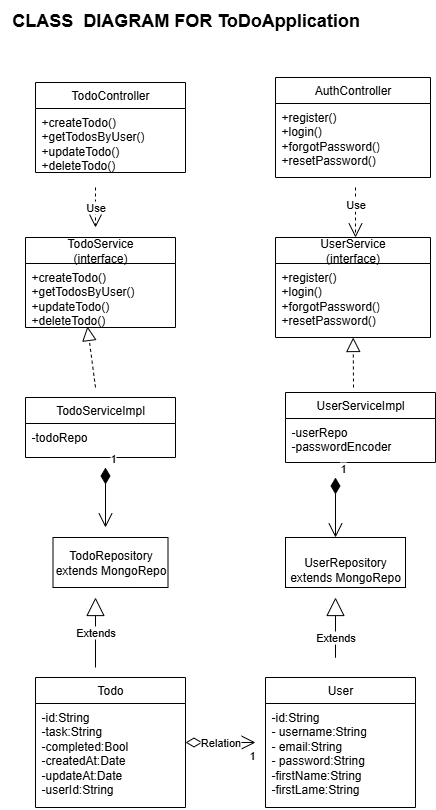

The diagram above was exported from draw.io. Its source (the exported page's mxGraphModel, read from the mxfile embedded in the PNG):
<mxGraphModel dx="1103" dy="1616" grid="1" gridSize="10" guides="1" tooltips="1" connect="1" arrows="1" fold="1" page="1" pageScale="1" pageWidth="850" pageHeight="1100" math="0" shadow="0">
  <root>
    <mxCell id="0" />
    <mxCell id="1" parent="0" />
    <mxCell id="tatFNy3Gi7NZQW7kJEHX-6" value="Todo" style="swimlane;fontStyle=0;childLayout=stackLayout;horizontal=1;startSize=26;fillColor=none;horizontalStack=0;resizeParent=1;resizeParentMax=0;resizeLast=0;collapsible=1;marginBottom=0;whiteSpace=wrap;html=1;" vertex="1" parent="1">
      <mxGeometry x="240" y="50" width="150" height="130" as="geometry" />
    </mxCell>
    <mxCell id="tatFNy3Gi7NZQW7kJEHX-47" value="Relation" style="endArrow=open;html=1;endSize=12;startArrow=diamondThin;startSize=14;startFill=0;edgeStyle=orthogonalEdgeStyle;rounded=0;" edge="1" parent="tatFNy3Gi7NZQW7kJEHX-6" source="tatFNy3Gi7NZQW7kJEHX-7">
      <mxGeometry relative="1" as="geometry">
        <mxPoint x="110" y="64.5" as="sourcePoint" />
        <mxPoint x="220" y="65" as="targetPoint" />
        <Array as="points">
          <mxPoint x="220" y="64.5" />
          <mxPoint x="220" y="64.5" />
        </Array>
      </mxGeometry>
    </mxCell>
    <mxCell id="tatFNy3Gi7NZQW7kJEHX-49" value="1" style="edgeLabel;resizable=0;html=1;align=right;verticalAlign=top;" connectable="0" vertex="1" parent="tatFNy3Gi7NZQW7kJEHX-47">
      <mxGeometry x="1" relative="1" as="geometry" />
    </mxCell>
    <mxCell id="tatFNy3Gi7NZQW7kJEHX-7" value="-id:String&lt;div&gt;-task:String&lt;/div&gt;&lt;div&gt;-completed:Bool&lt;div&gt;-createdAt:Date&lt;/div&gt;&lt;div&gt;-updateAt:Date&lt;/div&gt;&lt;div&gt;-userId:String&lt;/div&gt;&lt;/div&gt;" style="text;strokeColor=none;fillColor=none;align=left;verticalAlign=top;spacingLeft=4;spacingRight=4;overflow=hidden;rotatable=0;points=[[0,0.5],[1,0.5]];portConstraint=eastwest;whiteSpace=wrap;html=1;" vertex="1" parent="tatFNy3Gi7NZQW7kJEHX-6">
      <mxGeometry y="26" width="150" height="104" as="geometry" />
    </mxCell>
    <mxCell id="tatFNy3Gi7NZQW7kJEHX-10" value="User" style="swimlane;fontStyle=0;childLayout=stackLayout;horizontal=1;startSize=26;fillColor=none;horizontalStack=0;resizeParent=1;resizeParentMax=0;resizeLast=0;collapsible=1;marginBottom=0;whiteSpace=wrap;html=1;" vertex="1" parent="1">
      <mxGeometry x="470" y="50" width="150" height="130" as="geometry" />
    </mxCell>
    <mxCell id="tatFNy3Gi7NZQW7kJEHX-11" value="-id:String&lt;div&gt;- username:String&lt;/div&gt;&lt;div&gt;- email:String&amp;nbsp;&lt;br style=&quot;padding: 0px; margin: 0px;&quot;&gt;&lt;/div&gt;&lt;div&gt;- password:String&lt;br style=&quot;padding: 0px; margin: 0px;&quot;&gt;&lt;/div&gt;&lt;div&gt;-firstName:String&lt;/div&gt;&lt;div&gt;-firstLame:String&lt;/div&gt;" style="text;strokeColor=none;fillColor=none;align=left;verticalAlign=top;spacingLeft=4;spacingRight=4;overflow=hidden;rotatable=0;points=[[0,0.5],[1,0.5]];portConstraint=eastwest;whiteSpace=wrap;html=1;" vertex="1" parent="tatFNy3Gi7NZQW7kJEHX-10">
      <mxGeometry y="26" width="150" height="104" as="geometry" />
    </mxCell>
    <mxCell id="tatFNy3Gi7NZQW7kJEHX-15" value="TodoServiceImpl" style="swimlane;fontStyle=0;childLayout=stackLayout;horizontal=1;startSize=26;fillColor=none;horizontalStack=0;resizeParent=1;resizeParentMax=0;resizeLast=0;collapsible=1;marginBottom=0;whiteSpace=wrap;html=1;" vertex="1" parent="1">
      <mxGeometry x="230" y="-230" width="150" height="60" as="geometry" />
    </mxCell>
    <mxCell id="tatFNy3Gi7NZQW7kJEHX-16" value="-todoRepo" style="text;strokeColor=none;fillColor=none;align=left;verticalAlign=top;spacingLeft=4;spacingRight=4;overflow=hidden;rotatable=0;points=[[0,0.5],[1,0.5]];portConstraint=eastwest;whiteSpace=wrap;html=1;" vertex="1" parent="tatFNy3Gi7NZQW7kJEHX-15">
      <mxGeometry y="26" width="150" height="34" as="geometry" />
    </mxCell>
    <mxCell id="tatFNy3Gi7NZQW7kJEHX-18" value="UserServiceImpl" style="swimlane;fontStyle=0;childLayout=stackLayout;horizontal=1;startSize=26;fillColor=none;horizontalStack=0;resizeParent=1;resizeParentMax=0;resizeLast=0;collapsible=1;marginBottom=0;whiteSpace=wrap;html=1;" vertex="1" parent="1">
      <mxGeometry x="490" y="-235" width="150" height="70" as="geometry" />
    </mxCell>
    <mxCell id="tatFNy3Gi7NZQW7kJEHX-19" value="-userRepo&lt;div&gt;-passwordEncoder&lt;/div&gt;" style="text;strokeColor=none;fillColor=none;align=left;verticalAlign=top;spacingLeft=4;spacingRight=4;overflow=hidden;rotatable=0;points=[[0,0.5],[1,0.5]];portConstraint=eastwest;whiteSpace=wrap;html=1;" vertex="1" parent="tatFNy3Gi7NZQW7kJEHX-18">
      <mxGeometry y="26" width="150" height="44" as="geometry" />
    </mxCell>
    <mxCell id="tatFNy3Gi7NZQW7kJEHX-21" value="TodoRepository extends MongoRepo" style="whiteSpace=wrap;html=1;fillColor=none;fontStyle=0;startSize=26;horizontal=1;" vertex="1" parent="1">
      <mxGeometry x="257.5" y="-90" width="115" height="50" as="geometry" />
    </mxCell>
    <mxCell id="tatFNy3Gi7NZQW7kJEHX-23" value="&lt;div style=&quot;text-align: left;&quot;&gt;&lt;br&gt;&lt;/div&gt;UserRepository extends MongoRepo" style="whiteSpace=wrap;html=1;fillColor=none;fontStyle=0;startSize=26;horizontal=1;" vertex="1" parent="1">
      <mxGeometry x="490" y="-90" width="120" height="50" as="geometry" />
    </mxCell>
    <mxCell id="tatFNy3Gi7NZQW7kJEHX-28" value="TodoService&lt;div&gt;(interface)&lt;/div&gt;" style="swimlane;fontStyle=0;childLayout=stackLayout;horizontal=1;startSize=26;fillColor=none;horizontalStack=0;resizeParent=1;resizeParentMax=0;resizeLast=0;collapsible=1;marginBottom=0;whiteSpace=wrap;html=1;" vertex="1" parent="1">
      <mxGeometry x="230" y="-390" width="150" height="90" as="geometry" />
    </mxCell>
    <mxCell id="tatFNy3Gi7NZQW7kJEHX-29" value="+createTodo()&lt;div&gt;+getTodosByUser()&lt;/div&gt;&lt;div&gt;+updateTodo()&lt;/div&gt;&lt;div&gt;+deleteTodo()&lt;/div&gt;" style="text;strokeColor=none;fillColor=none;align=left;verticalAlign=top;spacingLeft=4;spacingRight=4;overflow=hidden;rotatable=0;points=[[0,0.5],[1,0.5]];portConstraint=eastwest;whiteSpace=wrap;html=1;" vertex="1" parent="tatFNy3Gi7NZQW7kJEHX-28">
      <mxGeometry y="26" width="150" height="64" as="geometry" />
    </mxCell>
    <mxCell id="tatFNy3Gi7NZQW7kJEHX-31" value="UserService&lt;div&gt;(interface)&lt;/div&gt;" style="swimlane;fontStyle=0;childLayout=stackLayout;horizontal=1;startSize=26;fillColor=none;horizontalStack=0;resizeParent=1;resizeParentMax=0;resizeLast=0;collapsible=1;marginBottom=0;whiteSpace=wrap;html=1;" vertex="1" parent="1">
      <mxGeometry x="480" y="-390" width="155" height="100" as="geometry" />
    </mxCell>
    <mxCell id="tatFNy3Gi7NZQW7kJEHX-32" value="+register()&lt;div&gt;+login()&lt;/div&gt;&lt;div&gt;+forgotPassword()&lt;/div&gt;&lt;div&gt;+resetPassword()&lt;/div&gt;" style="text;strokeColor=none;fillColor=none;align=left;verticalAlign=top;spacingLeft=4;spacingRight=4;overflow=hidden;rotatable=0;points=[[0,0.5],[1,0.5]];portConstraint=eastwest;whiteSpace=wrap;html=1;" vertex="1" parent="tatFNy3Gi7NZQW7kJEHX-31">
      <mxGeometry y="26" width="155" height="74" as="geometry" />
    </mxCell>
    <mxCell id="tatFNy3Gi7NZQW7kJEHX-34" value="TodoController" style="swimlane;fontStyle=0;childLayout=stackLayout;horizontal=1;startSize=26;fillColor=none;horizontalStack=0;resizeParent=1;resizeParentMax=0;resizeLast=0;collapsible=1;marginBottom=0;whiteSpace=wrap;html=1;" vertex="1" parent="1">
      <mxGeometry x="240" y="-545" width="150" height="90" as="geometry" />
    </mxCell>
    <mxCell id="tatFNy3Gi7NZQW7kJEHX-35" value="+createTodo()&lt;div&gt;+getTodosByUser()&lt;/div&gt;&lt;div&gt;+updateTodo()&lt;/div&gt;&lt;div&gt;+deleteTodo()&lt;/div&gt;" style="text;strokeColor=none;fillColor=none;align=left;verticalAlign=top;spacingLeft=4;spacingRight=4;overflow=hidden;rotatable=0;points=[[0,0.5],[1,0.5]];portConstraint=eastwest;whiteSpace=wrap;html=1;" vertex="1" parent="tatFNy3Gi7NZQW7kJEHX-34">
      <mxGeometry y="26" width="150" height="64" as="geometry" />
    </mxCell>
    <mxCell id="tatFNy3Gi7NZQW7kJEHX-37" value="AuthController" style="swimlane;fontStyle=0;childLayout=stackLayout;horizontal=1;startSize=26;fillColor=none;horizontalStack=0;resizeParent=1;resizeParentMax=0;resizeLast=0;collapsible=1;marginBottom=0;whiteSpace=wrap;html=1;" vertex="1" parent="1">
      <mxGeometry x="480" y="-550" width="155" height="100" as="geometry" />
    </mxCell>
    <mxCell id="tatFNy3Gi7NZQW7kJEHX-38" value="+register()&lt;div&gt;+login()&lt;/div&gt;&lt;div&gt;+forgotPassword()&lt;/div&gt;&lt;div&gt;+resetPassword()&lt;/div&gt;" style="text;strokeColor=none;fillColor=none;align=left;verticalAlign=top;spacingLeft=4;spacingRight=4;overflow=hidden;rotatable=0;points=[[0,0.5],[1,0.5]];portConstraint=eastwest;whiteSpace=wrap;html=1;" vertex="1" parent="tatFNy3Gi7NZQW7kJEHX-37">
      <mxGeometry y="26" width="155" height="74" as="geometry" />
    </mxCell>
    <mxCell id="tatFNy3Gi7NZQW7kJEHX-40" value="Extends" style="endArrow=block;endSize=16;endFill=0;html=1;rounded=0;" edge="1" parent="1">
      <mxGeometry width="160" relative="1" as="geometry">
        <mxPoint x="300" y="40" as="sourcePoint" />
        <mxPoint x="300" y="-30" as="targetPoint" />
        <Array as="points">
          <mxPoint x="300" y="-10" />
          <mxPoint x="300" y="20" />
          <mxPoint x="300" />
        </Array>
      </mxGeometry>
    </mxCell>
    <mxCell id="tatFNy3Gi7NZQW7kJEHX-41" value="Extends" style="endArrow=block;endSize=16;endFill=0;html=1;rounded=0;" edge="1" parent="1">
      <mxGeometry width="160" relative="1" as="geometry">
        <mxPoint x="540" y="10" as="sourcePoint" />
        <mxPoint x="540" y="-30" as="targetPoint" />
        <Array as="points">
          <mxPoint x="540" y="20" />
          <mxPoint x="540" y="30" />
        </Array>
      </mxGeometry>
    </mxCell>
    <mxCell id="tatFNy3Gi7NZQW7kJEHX-42" value="Use" style="endArrow=open;endSize=12;dashed=1;html=1;rounded=0;" edge="1" parent="1">
      <mxGeometry x="-0.3333" width="160" relative="1" as="geometry">
        <mxPoint x="560" y="-440" as="sourcePoint" />
        <mxPoint x="560" y="-390" as="targetPoint" />
        <mxPoint as="offset" />
      </mxGeometry>
    </mxCell>
    <mxCell id="tatFNy3Gi7NZQW7kJEHX-44" value="Use" style="endArrow=open;endSize=12;dashed=1;html=1;rounded=0;" edge="1" parent="1">
      <mxGeometry width="160" relative="1" as="geometry">
        <mxPoint x="300" y="-440" as="sourcePoint" />
        <mxPoint x="300" y="-400" as="targetPoint" />
      </mxGeometry>
    </mxCell>
    <mxCell id="tatFNy3Gi7NZQW7kJEHX-45" value="" style="endArrow=block;dashed=1;endFill=0;endSize=12;html=1;rounded=0;" edge="1" parent="1" target="tatFNy3Gi7NZQW7kJEHX-32">
      <mxGeometry width="160" relative="1" as="geometry">
        <mxPoint x="558" y="-240" as="sourcePoint" />
        <mxPoint x="750" y="-210" as="targetPoint" />
      </mxGeometry>
    </mxCell>
    <mxCell id="tatFNy3Gi7NZQW7kJEHX-46" value="" style="endArrow=block;dashed=1;endFill=0;endSize=12;html=1;rounded=0;entryX=0.413;entryY=0.984;entryDx=0;entryDy=0;entryPerimeter=0;" edge="1" parent="1" target="tatFNy3Gi7NZQW7kJEHX-29">
      <mxGeometry width="160" relative="1" as="geometry">
        <mxPoint x="300" y="-240" as="sourcePoint" />
        <mxPoint x="310" y="-220" as="targetPoint" />
      </mxGeometry>
    </mxCell>
    <mxCell id="tatFNy3Gi7NZQW7kJEHX-55" value="&lt;font style=&quot;font-size: 18px;&quot;&gt;&lt;b&gt;CLASS&amp;nbsp; DIAGRAM FOR ToDoApplication&lt;/b&gt;&lt;/font&gt;" style="text;html=1;align=center;verticalAlign=middle;resizable=0;points=[];autosize=1;strokeColor=none;fillColor=none;" vertex="1" parent="1">
      <mxGeometry x="205" y="-627" width="370" height="40" as="geometry" />
    </mxCell>
    <mxCell id="tatFNy3Gi7NZQW7kJEHX-56" value="1" style="endArrow=open;html=1;endSize=12;startArrow=diamondThin;startSize=14;startFill=1;edgeStyle=orthogonalEdgeStyle;align=left;verticalAlign=bottom;rounded=0;" edge="1" parent="1">
      <mxGeometry x="-1" y="3" relative="1" as="geometry">
        <mxPoint x="310" y="-160" as="sourcePoint" />
        <mxPoint x="310" y="-100" as="targetPoint" />
      </mxGeometry>
    </mxCell>
    <mxCell id="tatFNy3Gi7NZQW7kJEHX-59" value="1" style="endArrow=open;html=1;endSize=12;startArrow=diamondThin;startSize=14;startFill=1;edgeStyle=orthogonalEdgeStyle;align=left;verticalAlign=bottom;rounded=0;" edge="1" parent="1">
      <mxGeometry x="-1" y="3" relative="1" as="geometry">
        <mxPoint x="540" y="-150" as="sourcePoint" />
        <mxPoint x="540" y="-90" as="targetPoint" />
      </mxGeometry>
    </mxCell>
  </root>
</mxGraphModel>